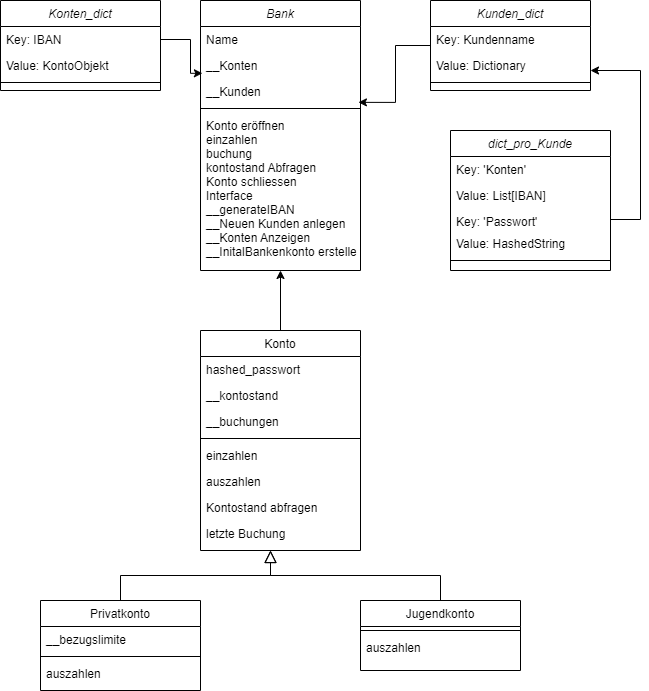

The diagram above was exported from draw.io. Its source (the exported page's mxGraphModel, read from the mxfile embedded in the PNG):
<mxGraphModel dx="1674" dy="772" grid="1" gridSize="10" guides="1" tooltips="1" connect="1" arrows="1" fold="1" page="1" pageScale="1" pageWidth="827" pageHeight="1169" math="0" shadow="0">
  <root>
    <mxCell id="WIyWlLk6GJQsqaUBKTNV-0" />
    <mxCell id="WIyWlLk6GJQsqaUBKTNV-1" parent="WIyWlLk6GJQsqaUBKTNV-0" />
    <mxCell id="zkfFHV4jXpPFQw0GAbJ--0" value="Bank" style="swimlane;fontStyle=2;align=center;verticalAlign=top;childLayout=stackLayout;horizontal=1;startSize=26;horizontalStack=0;resizeParent=1;resizeLast=0;collapsible=1;marginBottom=0;rounded=0;shadow=0;strokeWidth=1;" parent="WIyWlLk6GJQsqaUBKTNV-1" vertex="1">
      <mxGeometry x="220" y="40" width="160" height="270" as="geometry">
        <mxRectangle x="230" y="140" width="160" height="26" as="alternateBounds" />
      </mxGeometry>
    </mxCell>
    <mxCell id="zkfFHV4jXpPFQw0GAbJ--1" value="Name" style="text;align=left;verticalAlign=top;spacingLeft=4;spacingRight=4;overflow=hidden;rotatable=0;points=[[0,0.5],[1,0.5]];portConstraint=eastwest;" parent="zkfFHV4jXpPFQw0GAbJ--0" vertex="1">
      <mxGeometry y="26" width="160" height="26" as="geometry" />
    </mxCell>
    <mxCell id="zkfFHV4jXpPFQw0GAbJ--2" value="__Konten" style="text;align=left;verticalAlign=top;spacingLeft=4;spacingRight=4;overflow=hidden;rotatable=0;points=[[0,0.5],[1,0.5]];portConstraint=eastwest;rounded=0;shadow=0;html=0;" parent="zkfFHV4jXpPFQw0GAbJ--0" vertex="1">
      <mxGeometry y="52" width="160" height="26" as="geometry" />
    </mxCell>
    <mxCell id="zkfFHV4jXpPFQw0GAbJ--3" value="__Kunden" style="text;align=left;verticalAlign=top;spacingLeft=4;spacingRight=4;overflow=hidden;rotatable=0;points=[[0,0.5],[1,0.5]];portConstraint=eastwest;rounded=0;shadow=0;html=0;" parent="zkfFHV4jXpPFQw0GAbJ--0" vertex="1">
      <mxGeometry y="78" width="160" height="26" as="geometry" />
    </mxCell>
    <mxCell id="zkfFHV4jXpPFQw0GAbJ--4" value="" style="line;html=1;strokeWidth=1;align=left;verticalAlign=middle;spacingTop=-1;spacingLeft=3;spacingRight=3;rotatable=0;labelPosition=right;points=[];portConstraint=eastwest;" parent="zkfFHV4jXpPFQw0GAbJ--0" vertex="1">
      <mxGeometry y="104" width="160" height="8" as="geometry" />
    </mxCell>
    <mxCell id="zkfFHV4jXpPFQw0GAbJ--5" value="Konto eröffnen&#10;einzahlen&#10;buchung&#10;kontostand Abfragen&#10;Konto schliessen&#10;Interface&#10;__generateIBAN&#10;__Neuen Kunden anlegen&#10;__Konten Anzeigen&#10;__InitalBankenkonto erstellen" style="text;align=left;verticalAlign=top;spacingLeft=4;spacingRight=4;overflow=hidden;rotatable=0;points=[[0,0.5],[1,0.5]];portConstraint=eastwest;" parent="zkfFHV4jXpPFQw0GAbJ--0" vertex="1">
      <mxGeometry y="112" width="160" height="150" as="geometry" />
    </mxCell>
    <mxCell id="g8EGlg8rzFHB8d4T8_Ot-46" style="edgeStyle=orthogonalEdgeStyle;rounded=0;orthogonalLoop=1;jettySize=auto;html=1;exitX=0.5;exitY=0;exitDx=0;exitDy=0;entryX=0.5;entryY=1;entryDx=0;entryDy=0;" edge="1" parent="WIyWlLk6GJQsqaUBKTNV-1" source="zkfFHV4jXpPFQw0GAbJ--6" target="zkfFHV4jXpPFQw0GAbJ--0">
      <mxGeometry relative="1" as="geometry" />
    </mxCell>
    <mxCell id="zkfFHV4jXpPFQw0GAbJ--6" value="Konto" style="swimlane;fontStyle=0;align=center;verticalAlign=top;childLayout=stackLayout;horizontal=1;startSize=26;horizontalStack=0;resizeParent=1;resizeLast=0;collapsible=1;marginBottom=0;rounded=0;shadow=0;strokeWidth=1;" parent="WIyWlLk6GJQsqaUBKTNV-1" vertex="1">
      <mxGeometry x="220" y="370" width="160" height="220" as="geometry">
        <mxRectangle x="130" y="380" width="160" height="26" as="alternateBounds" />
      </mxGeometry>
    </mxCell>
    <mxCell id="zkfFHV4jXpPFQw0GAbJ--7" value="hashed_passwort" style="text;align=left;verticalAlign=top;spacingLeft=4;spacingRight=4;overflow=hidden;rotatable=0;points=[[0,0.5],[1,0.5]];portConstraint=eastwest;" parent="zkfFHV4jXpPFQw0GAbJ--6" vertex="1">
      <mxGeometry y="26" width="160" height="26" as="geometry" />
    </mxCell>
    <mxCell id="zkfFHV4jXpPFQw0GAbJ--8" value="__kontostand" style="text;align=left;verticalAlign=top;spacingLeft=4;spacingRight=4;overflow=hidden;rotatable=0;points=[[0,0.5],[1,0.5]];portConstraint=eastwest;rounded=0;shadow=0;html=0;" parent="zkfFHV4jXpPFQw0GAbJ--6" vertex="1">
      <mxGeometry y="52" width="160" height="26" as="geometry" />
    </mxCell>
    <mxCell id="g8EGlg8rzFHB8d4T8_Ot-20" value="__buchungen" style="text;align=left;verticalAlign=top;spacingLeft=4;spacingRight=4;overflow=hidden;rotatable=0;points=[[0,0.5],[1,0.5]];portConstraint=eastwest;rounded=0;shadow=0;html=0;" vertex="1" parent="zkfFHV4jXpPFQw0GAbJ--6">
      <mxGeometry y="78" width="160" height="26" as="geometry" />
    </mxCell>
    <mxCell id="zkfFHV4jXpPFQw0GAbJ--9" value="" style="line;html=1;strokeWidth=1;align=left;verticalAlign=middle;spacingTop=-1;spacingLeft=3;spacingRight=3;rotatable=0;labelPosition=right;points=[];portConstraint=eastwest;" parent="zkfFHV4jXpPFQw0GAbJ--6" vertex="1">
      <mxGeometry y="104" width="160" height="8" as="geometry" />
    </mxCell>
    <mxCell id="zkfFHV4jXpPFQw0GAbJ--11" value="einzahlen" style="text;align=left;verticalAlign=top;spacingLeft=4;spacingRight=4;overflow=hidden;rotatable=0;points=[[0,0.5],[1,0.5]];portConstraint=eastwest;" parent="zkfFHV4jXpPFQw0GAbJ--6" vertex="1">
      <mxGeometry y="112" width="160" height="26" as="geometry" />
    </mxCell>
    <mxCell id="g8EGlg8rzFHB8d4T8_Ot-22" value="auszahlen" style="text;align=left;verticalAlign=top;spacingLeft=4;spacingRight=4;overflow=hidden;rotatable=0;points=[[0,0.5],[1,0.5]];portConstraint=eastwest;" vertex="1" parent="zkfFHV4jXpPFQw0GAbJ--6">
      <mxGeometry y="138" width="160" height="26" as="geometry" />
    </mxCell>
    <mxCell id="g8EGlg8rzFHB8d4T8_Ot-21" value="Kontostand abfragen" style="text;align=left;verticalAlign=top;spacingLeft=4;spacingRight=4;overflow=hidden;rotatable=0;points=[[0,0.5],[1,0.5]];portConstraint=eastwest;" vertex="1" parent="zkfFHV4jXpPFQw0GAbJ--6">
      <mxGeometry y="164" width="160" height="26" as="geometry" />
    </mxCell>
    <mxCell id="g8EGlg8rzFHB8d4T8_Ot-23" value="letzte Buchung" style="text;align=left;verticalAlign=top;spacingLeft=4;spacingRight=4;overflow=hidden;rotatable=0;points=[[0,0.5],[1,0.5]];portConstraint=eastwest;" vertex="1" parent="zkfFHV4jXpPFQw0GAbJ--6">
      <mxGeometry y="190" width="160" height="26" as="geometry" />
    </mxCell>
    <mxCell id="g8EGlg8rzFHB8d4T8_Ot-14" value="" style="edgeStyle=orthogonalEdgeStyle;rounded=0;orthogonalLoop=1;jettySize=auto;html=1;entryX=0.987;entryY=0.918;entryDx=0;entryDy=0;entryPerimeter=0;" edge="1" parent="WIyWlLk6GJQsqaUBKTNV-1" source="g8EGlg8rzFHB8d4T8_Ot-1" target="zkfFHV4jXpPFQw0GAbJ--3">
      <mxGeometry relative="1" as="geometry" />
    </mxCell>
    <mxCell id="g8EGlg8rzFHB8d4T8_Ot-1" value="Kunden_dict" style="swimlane;fontStyle=2;align=center;verticalAlign=top;childLayout=stackLayout;horizontal=1;startSize=26;horizontalStack=0;resizeParent=1;resizeLast=0;collapsible=1;marginBottom=0;rounded=0;shadow=0;strokeWidth=1;" vertex="1" parent="WIyWlLk6GJQsqaUBKTNV-1">
      <mxGeometry x="450" y="40" width="160" height="90" as="geometry">
        <mxRectangle x="230" y="140" width="160" height="26" as="alternateBounds" />
      </mxGeometry>
    </mxCell>
    <mxCell id="g8EGlg8rzFHB8d4T8_Ot-2" value="Key: Kundenname" style="text;align=left;verticalAlign=top;spacingLeft=4;spacingRight=4;overflow=hidden;rotatable=0;points=[[0,0.5],[1,0.5]];portConstraint=eastwest;" vertex="1" parent="g8EGlg8rzFHB8d4T8_Ot-1">
      <mxGeometry y="26" width="160" height="26" as="geometry" />
    </mxCell>
    <mxCell id="g8EGlg8rzFHB8d4T8_Ot-3" value="Value: Dictionary" style="text;align=left;verticalAlign=top;spacingLeft=4;spacingRight=4;overflow=hidden;rotatable=0;points=[[0,0.5],[1,0.5]];portConstraint=eastwest;rounded=0;shadow=0;html=0;" vertex="1" parent="g8EGlg8rzFHB8d4T8_Ot-1">
      <mxGeometry y="52" width="160" height="26" as="geometry" />
    </mxCell>
    <mxCell id="g8EGlg8rzFHB8d4T8_Ot-5" value="" style="line;html=1;strokeWidth=1;align=left;verticalAlign=middle;spacingTop=-1;spacingLeft=3;spacingRight=3;rotatable=0;labelPosition=right;points=[];portConstraint=eastwest;" vertex="1" parent="g8EGlg8rzFHB8d4T8_Ot-1">
      <mxGeometry y="78" width="160" height="8" as="geometry" />
    </mxCell>
    <mxCell id="g8EGlg8rzFHB8d4T8_Ot-7" value="dict_pro_Kunde" style="swimlane;fontStyle=2;align=center;verticalAlign=top;childLayout=stackLayout;horizontal=1;startSize=26;horizontalStack=0;resizeParent=1;resizeLast=0;collapsible=1;marginBottom=0;rounded=0;shadow=0;strokeWidth=1;" vertex="1" parent="WIyWlLk6GJQsqaUBKTNV-1">
      <mxGeometry x="470" y="170" width="160" height="140" as="geometry">
        <mxRectangle x="230" y="140" width="160" height="26" as="alternateBounds" />
      </mxGeometry>
    </mxCell>
    <mxCell id="g8EGlg8rzFHB8d4T8_Ot-8" value="Key: 'Konten'" style="text;align=left;verticalAlign=top;spacingLeft=4;spacingRight=4;overflow=hidden;rotatable=0;points=[[0,0.5],[1,0.5]];portConstraint=eastwest;" vertex="1" parent="g8EGlg8rzFHB8d4T8_Ot-7">
      <mxGeometry y="26" width="160" height="26" as="geometry" />
    </mxCell>
    <mxCell id="g8EGlg8rzFHB8d4T8_Ot-9" value="Value: List[IBAN]" style="text;align=left;verticalAlign=top;spacingLeft=4;spacingRight=4;overflow=hidden;rotatable=0;points=[[0,0.5],[1,0.5]];portConstraint=eastwest;rounded=0;shadow=0;html=0;" vertex="1" parent="g8EGlg8rzFHB8d4T8_Ot-7">
      <mxGeometry y="52" width="160" height="26" as="geometry" />
    </mxCell>
    <mxCell id="g8EGlg8rzFHB8d4T8_Ot-11" value="Key: 'Passwort'" style="text;align=left;verticalAlign=top;spacingLeft=4;spacingRight=4;overflow=hidden;rotatable=0;points=[[0,0.5],[1,0.5]];portConstraint=eastwest;" vertex="1" parent="g8EGlg8rzFHB8d4T8_Ot-7">
      <mxGeometry y="78" width="160" height="22" as="geometry" />
    </mxCell>
    <mxCell id="g8EGlg8rzFHB8d4T8_Ot-12" value="Value: HashedString" style="text;align=left;verticalAlign=top;spacingLeft=4;spacingRight=4;overflow=hidden;rotatable=0;points=[[0,0.5],[1,0.5]];portConstraint=eastwest;rounded=0;shadow=0;html=0;" vertex="1" parent="g8EGlg8rzFHB8d4T8_Ot-7">
      <mxGeometry y="100" width="160" height="26" as="geometry" />
    </mxCell>
    <mxCell id="g8EGlg8rzFHB8d4T8_Ot-10" value="" style="line;html=1;strokeWidth=1;align=left;verticalAlign=middle;spacingTop=-1;spacingLeft=3;spacingRight=3;rotatable=0;labelPosition=right;points=[];portConstraint=eastwest;" vertex="1" parent="g8EGlg8rzFHB8d4T8_Ot-7">
      <mxGeometry y="126" width="160" height="8" as="geometry" />
    </mxCell>
    <mxCell id="g8EGlg8rzFHB8d4T8_Ot-13" value="" style="edgeStyle=orthogonalEdgeStyle;rounded=0;orthogonalLoop=1;jettySize=auto;html=1;exitX=1;exitY=0.5;exitDx=0;exitDy=0;" edge="1" parent="WIyWlLk6GJQsqaUBKTNV-1" source="g8EGlg8rzFHB8d4T8_Ot-11">
      <mxGeometry relative="1" as="geometry">
        <mxPoint x="690" y="400" as="sourcePoint" />
        <mxPoint x="610" y="110" as="targetPoint" />
        <Array as="points">
          <mxPoint x="660" y="259" />
          <mxPoint x="660" y="110" />
        </Array>
      </mxGeometry>
    </mxCell>
    <mxCell id="g8EGlg8rzFHB8d4T8_Ot-15" value="Konten_dict" style="swimlane;fontStyle=2;align=center;verticalAlign=top;childLayout=stackLayout;horizontal=1;startSize=26;horizontalStack=0;resizeParent=1;resizeLast=0;collapsible=1;marginBottom=0;rounded=0;shadow=0;strokeWidth=1;" vertex="1" parent="WIyWlLk6GJQsqaUBKTNV-1">
      <mxGeometry x="20" y="40" width="160" height="90" as="geometry">
        <mxRectangle x="230" y="140" width="160" height="26" as="alternateBounds" />
      </mxGeometry>
    </mxCell>
    <mxCell id="g8EGlg8rzFHB8d4T8_Ot-16" value="Key: IBAN" style="text;align=left;verticalAlign=top;spacingLeft=4;spacingRight=4;overflow=hidden;rotatable=0;points=[[0,0.5],[1,0.5]];portConstraint=eastwest;" vertex="1" parent="g8EGlg8rzFHB8d4T8_Ot-15">
      <mxGeometry y="26" width="160" height="26" as="geometry" />
    </mxCell>
    <mxCell id="g8EGlg8rzFHB8d4T8_Ot-17" value="Value: KontoObjekt" style="text;align=left;verticalAlign=top;spacingLeft=4;spacingRight=4;overflow=hidden;rotatable=0;points=[[0,0.5],[1,0.5]];portConstraint=eastwest;rounded=0;shadow=0;html=0;" vertex="1" parent="g8EGlg8rzFHB8d4T8_Ot-15">
      <mxGeometry y="52" width="160" height="26" as="geometry" />
    </mxCell>
    <mxCell id="g8EGlg8rzFHB8d4T8_Ot-18" value="" style="line;html=1;strokeWidth=1;align=left;verticalAlign=middle;spacingTop=-1;spacingLeft=3;spacingRight=3;rotatable=0;labelPosition=right;points=[];portConstraint=eastwest;" vertex="1" parent="g8EGlg8rzFHB8d4T8_Ot-15">
      <mxGeometry y="78" width="160" height="8" as="geometry" />
    </mxCell>
    <mxCell id="g8EGlg8rzFHB8d4T8_Ot-19" value="" style="edgeStyle=orthogonalEdgeStyle;rounded=0;orthogonalLoop=1;jettySize=auto;html=1;entryX=0.012;entryY=-0.199;entryDx=0;entryDy=0;entryPerimeter=0;" edge="1" parent="WIyWlLk6GJQsqaUBKTNV-1" source="g8EGlg8rzFHB8d4T8_Ot-16" target="zkfFHV4jXpPFQw0GAbJ--3">
      <mxGeometry relative="1" as="geometry">
        <Array as="points">
          <mxPoint x="210" y="79" />
          <mxPoint x="210" y="112" />
        </Array>
      </mxGeometry>
    </mxCell>
    <mxCell id="g8EGlg8rzFHB8d4T8_Ot-24" value="Privatkonto" style="swimlane;fontStyle=0;align=center;verticalAlign=top;childLayout=stackLayout;horizontal=1;startSize=26;horizontalStack=0;resizeParent=1;resizeLast=0;collapsible=1;marginBottom=0;rounded=0;shadow=0;strokeWidth=1;" vertex="1" parent="WIyWlLk6GJQsqaUBKTNV-1">
      <mxGeometry x="60" y="640" width="160" height="90" as="geometry">
        <mxRectangle x="130" y="380" width="160" height="26" as="alternateBounds" />
      </mxGeometry>
    </mxCell>
    <mxCell id="g8EGlg8rzFHB8d4T8_Ot-26" value="__bezugslimite" style="text;align=left;verticalAlign=top;spacingLeft=4;spacingRight=4;overflow=hidden;rotatable=0;points=[[0,0.5],[1,0.5]];portConstraint=eastwest;rounded=0;shadow=0;html=0;" vertex="1" parent="g8EGlg8rzFHB8d4T8_Ot-24">
      <mxGeometry y="26" width="160" height="26" as="geometry" />
    </mxCell>
    <mxCell id="g8EGlg8rzFHB8d4T8_Ot-28" value="" style="line;html=1;strokeWidth=1;align=left;verticalAlign=middle;spacingTop=-1;spacingLeft=3;spacingRight=3;rotatable=0;labelPosition=right;points=[];portConstraint=eastwest;" vertex="1" parent="g8EGlg8rzFHB8d4T8_Ot-24">
      <mxGeometry y="52" width="160" height="8" as="geometry" />
    </mxCell>
    <mxCell id="g8EGlg8rzFHB8d4T8_Ot-30" value="auszahlen" style="text;align=left;verticalAlign=top;spacingLeft=4;spacingRight=4;overflow=hidden;rotatable=0;points=[[0,0.5],[1,0.5]];portConstraint=eastwest;" vertex="1" parent="g8EGlg8rzFHB8d4T8_Ot-24">
      <mxGeometry y="60" width="160" height="26" as="geometry" />
    </mxCell>
    <mxCell id="g8EGlg8rzFHB8d4T8_Ot-33" value="Jugendkonto" style="swimlane;fontStyle=0;align=center;verticalAlign=top;childLayout=stackLayout;horizontal=1;startSize=26;horizontalStack=0;resizeParent=1;resizeLast=0;collapsible=1;marginBottom=0;rounded=0;shadow=0;strokeWidth=1;" vertex="1" parent="WIyWlLk6GJQsqaUBKTNV-1">
      <mxGeometry x="380" y="640" width="160" height="70" as="geometry">
        <mxRectangle x="130" y="380" width="160" height="26" as="alternateBounds" />
      </mxGeometry>
    </mxCell>
    <mxCell id="g8EGlg8rzFHB8d4T8_Ot-37" value="" style="line;html=1;strokeWidth=1;align=left;verticalAlign=middle;spacingTop=-1;spacingLeft=3;spacingRight=3;rotatable=0;labelPosition=right;points=[];portConstraint=eastwest;" vertex="1" parent="g8EGlg8rzFHB8d4T8_Ot-33">
      <mxGeometry y="26" width="160" height="8" as="geometry" />
    </mxCell>
    <mxCell id="g8EGlg8rzFHB8d4T8_Ot-39" value="auszahlen" style="text;align=left;verticalAlign=top;spacingLeft=4;spacingRight=4;overflow=hidden;rotatable=0;points=[[0,0.5],[1,0.5]];portConstraint=eastwest;" vertex="1" parent="g8EGlg8rzFHB8d4T8_Ot-33">
      <mxGeometry y="34" width="160" height="26" as="geometry" />
    </mxCell>
    <mxCell id="g8EGlg8rzFHB8d4T8_Ot-44" value="" style="endArrow=block;endSize=10;endFill=0;shadow=0;strokeWidth=1;rounded=0;curved=0;edgeStyle=elbowEdgeStyle;elbow=vertical;exitX=0.5;exitY=0;exitDx=0;exitDy=0;" edge="1" parent="WIyWlLk6GJQsqaUBKTNV-1" source="g8EGlg8rzFHB8d4T8_Ot-24">
      <mxGeometry width="160" relative="1" as="geometry">
        <mxPoint x="290" y="650" as="sourcePoint" />
        <mxPoint x="290" y="590" as="targetPoint" />
      </mxGeometry>
    </mxCell>
    <mxCell id="g8EGlg8rzFHB8d4T8_Ot-45" value="" style="endArrow=block;endSize=10;endFill=0;shadow=0;strokeWidth=1;rounded=0;curved=0;edgeStyle=elbowEdgeStyle;elbow=vertical;exitX=0.5;exitY=0;exitDx=0;exitDy=0;" edge="1" parent="WIyWlLk6GJQsqaUBKTNV-1" source="g8EGlg8rzFHB8d4T8_Ot-33">
      <mxGeometry width="160" relative="1" as="geometry">
        <mxPoint x="150" y="650" as="sourcePoint" />
        <mxPoint x="290" y="590" as="targetPoint" />
      </mxGeometry>
    </mxCell>
  </root>
</mxGraphModel>